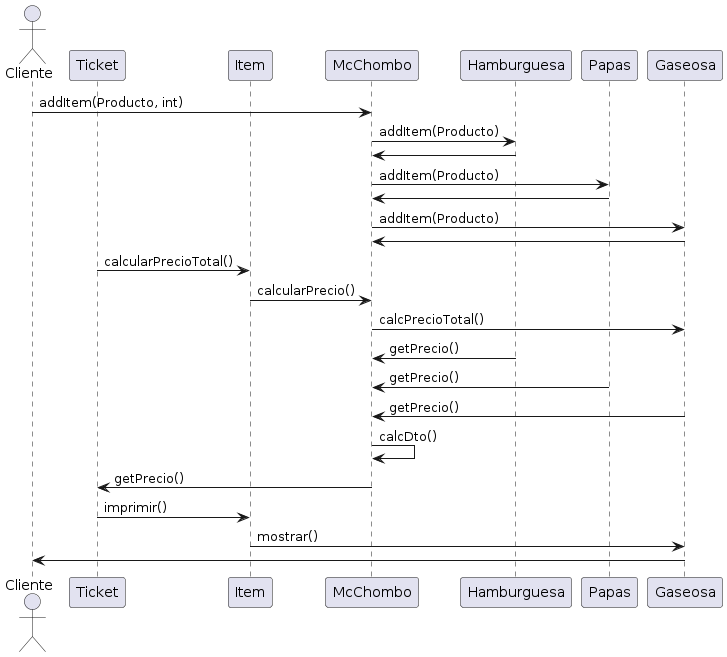

The diagram above was rendered by PlantUML. Its source (embedded in the PNG):
@startuml
actor      Cliente       as Cliente
participant Ticket as Ticket
participant Item as Item
participant McChombo as McChombo
participant Hamburguesa as Hamburguesa
participant Papas as Papas
participant Gaseosa as Gaseosa


Cliente -> McChombo: addItem(Producto, int)
McChombo -> Hamburguesa: addItem(Producto)
Hamburguesa -> McChombo
McChombo -> Papas: addItem(Producto)
Papas -> McChombo
McChombo -> Gaseosa: addItem(Producto)
Gaseosa -> McChombo
Ticket -> Item: calcularPrecioTotal()
Item -> McChombo: calcularPrecio()
McChombo -> Gaseosa: calcPrecioTotal()
Hamburguesa -> McChombo: getPrecio()
Papas -> McChombo: getPrecio()
Gaseosa -> McChombo: getPrecio()
McChombo -> McChombo: calcDto()
McChombo -> Ticket: getPrecio()
Ticket -> Item: imprimir()
Item -> Gaseosa: mostrar()
Gaseosa -> Cliente
@enduml